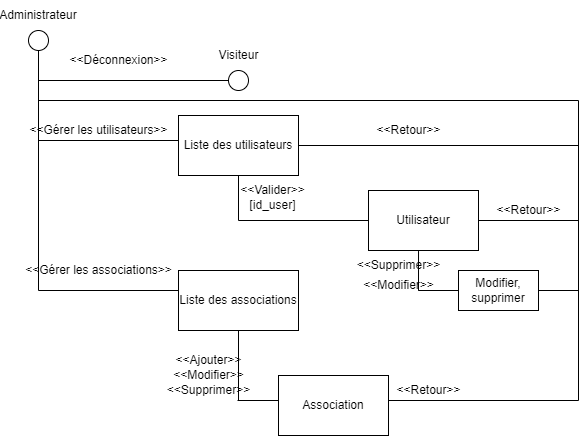

The diagram above was exported from draw.io. Its source (the exported page's mxGraphModel, read from the mxfile embedded in the PNG):
<mxGraphModel dx="1278" dy="579" grid="1" gridSize="10" guides="1" tooltips="1" connect="1" arrows="1" fold="1" page="1" pageScale="1" pageWidth="827" pageHeight="1169" math="0" shadow="0">
  <root>
    <mxCell id="0" />
    <mxCell id="1" parent="0" />
    <mxCell id="3DgHzVP13Zj5Swj7Tt2A-1" value="" style="ellipse;whiteSpace=wrap;html=1;aspect=fixed;" parent="1" vertex="1">
      <mxGeometry x="170" y="110" width="20" height="20" as="geometry" />
    </mxCell>
    <mxCell id="3DgHzVP13Zj5Swj7Tt2A-2" value="Administrateur" style="text;html=1;strokeColor=none;fillColor=none;align=center;verticalAlign=middle;whiteSpace=wrap;rounded=0;" parent="1" vertex="1">
      <mxGeometry x="150" y="80" width="60" height="30" as="geometry" />
    </mxCell>
    <mxCell id="3DgHzVP13Zj5Swj7Tt2A-3" value="" style="endArrow=none;html=1;rounded=0;entryX=0.5;entryY=1;entryDx=0;entryDy=0;" parent="1" target="3DgHzVP13Zj5Swj7Tt2A-1" edge="1">
      <mxGeometry width="50" height="50" relative="1" as="geometry">
        <mxPoint x="180" y="370" as="sourcePoint" />
        <mxPoint x="440" y="280" as="targetPoint" />
      </mxGeometry>
    </mxCell>
    <mxCell id="3DgHzVP13Zj5Swj7Tt2A-4" value="" style="endArrow=none;html=1;rounded=0;" parent="1" edge="1">
      <mxGeometry width="50" height="50" relative="1" as="geometry">
        <mxPoint x="180" y="370" as="sourcePoint" />
        <mxPoint x="320" y="370" as="targetPoint" />
      </mxGeometry>
    </mxCell>
    <mxCell id="3DgHzVP13Zj5Swj7Tt2A-5" value="" style="endArrow=none;html=1;rounded=0;" parent="1" edge="1">
      <mxGeometry width="50" height="50" relative="1" as="geometry">
        <mxPoint x="180" y="220" as="sourcePoint" />
        <mxPoint x="320" y="220" as="targetPoint" />
      </mxGeometry>
    </mxCell>
    <mxCell id="3DgHzVP13Zj5Swj7Tt2A-6" value="&amp;lt;&amp;lt;Gérer les utilisateurs&amp;gt;&amp;gt;" style="text;html=1;align=center;verticalAlign=middle;resizable=0;points=[];autosize=1;strokeColor=none;fillColor=none;" parent="1" vertex="1">
      <mxGeometry x="160" y="195" width="160" height="30" as="geometry" />
    </mxCell>
    <mxCell id="3DgHzVP13Zj5Swj7Tt2A-7" value="&amp;lt;&amp;lt;Gérer les associations&amp;gt;&amp;gt;" style="text;html=1;align=center;verticalAlign=middle;resizable=0;points=[];autosize=1;strokeColor=none;fillColor=none;" parent="1" vertex="1">
      <mxGeometry x="155" y="335" width="170" height="30" as="geometry" />
    </mxCell>
    <mxCell id="3DgHzVP13Zj5Swj7Tt2A-8" value="Liste des utilisateurs" style="rounded=0;whiteSpace=wrap;html=1;" parent="1" vertex="1">
      <mxGeometry x="320" y="195" width="120" height="60" as="geometry" />
    </mxCell>
    <mxCell id="3DgHzVP13Zj5Swj7Tt2A-9" value="Liste des associations" style="rounded=0;whiteSpace=wrap;html=1;" parent="1" vertex="1">
      <mxGeometry x="320" y="350" width="120" height="60" as="geometry" />
    </mxCell>
    <mxCell id="3DgHzVP13Zj5Swj7Tt2A-10" value="" style="endArrow=none;html=1;rounded=0;entryX=0.5;entryY=1;entryDx=0;entryDy=0;" parent="1" target="3DgHzVP13Zj5Swj7Tt2A-8" edge="1">
      <mxGeometry width="50" height="50" relative="1" as="geometry">
        <mxPoint x="380" y="300" as="sourcePoint" />
        <mxPoint x="440" y="280" as="targetPoint" />
      </mxGeometry>
    </mxCell>
    <mxCell id="3DgHzVP13Zj5Swj7Tt2A-11" value="" style="endArrow=none;html=1;rounded=0;" parent="1" target="3DgHzVP13Zj5Swj7Tt2A-12" edge="1">
      <mxGeometry width="50" height="50" relative="1" as="geometry">
        <mxPoint x="380" y="300" as="sourcePoint" />
        <mxPoint x="510" y="300" as="targetPoint" />
      </mxGeometry>
    </mxCell>
    <mxCell id="3DgHzVP13Zj5Swj7Tt2A-12" value="Utilisateur" style="rounded=0;whiteSpace=wrap;html=1;" parent="1" vertex="1">
      <mxGeometry x="510" y="270" width="110" height="60" as="geometry" />
    </mxCell>
    <mxCell id="3DgHzVP13Zj5Swj7Tt2A-13" value="&amp;lt;&amp;lt;Valider&amp;gt;&amp;gt;" style="text;html=1;align=center;verticalAlign=middle;resizable=0;points=[];autosize=1;strokeColor=none;fillColor=none;" parent="1" vertex="1">
      <mxGeometry x="369" y="255" width="90" height="30" as="geometry" />
    </mxCell>
    <mxCell id="3DgHzVP13Zj5Swj7Tt2A-14" value="[id_user]" style="text;html=1;align=center;verticalAlign=middle;resizable=0;points=[];autosize=1;strokeColor=none;fillColor=none;" parent="1" vertex="1">
      <mxGeometry x="379" y="270" width="70" height="30" as="geometry" />
    </mxCell>
    <mxCell id="3DgHzVP13Zj5Swj7Tt2A-15" value="" style="endArrow=none;html=1;rounded=0;entryX=0.5;entryY=1;entryDx=0;entryDy=0;" parent="1" target="3DgHzVP13Zj5Swj7Tt2A-9" edge="1">
      <mxGeometry width="50" height="50" relative="1" as="geometry">
        <mxPoint x="380" y="480" as="sourcePoint" />
        <mxPoint x="390" y="430" as="targetPoint" />
      </mxGeometry>
    </mxCell>
    <mxCell id="3DgHzVP13Zj5Swj7Tt2A-16" value="" style="endArrow=none;html=1;rounded=0;" parent="1" edge="1">
      <mxGeometry width="50" height="50" relative="1" as="geometry">
        <mxPoint x="379" y="480" as="sourcePoint" />
        <mxPoint x="720" y="480" as="targetPoint" />
      </mxGeometry>
    </mxCell>
    <mxCell id="3DgHzVP13Zj5Swj7Tt2A-17" value="" style="endArrow=none;html=1;rounded=0;" parent="1" edge="1">
      <mxGeometry width="50" height="50" relative="1" as="geometry">
        <mxPoint x="720" y="480" as="sourcePoint" />
        <mxPoint x="720" y="180" as="targetPoint" />
      </mxGeometry>
    </mxCell>
    <mxCell id="3DgHzVP13Zj5Swj7Tt2A-18" value="" style="endArrow=none;html=1;rounded=0;entryX=1;entryY=0.5;entryDx=0;entryDy=0;" parent="1" target="3DgHzVP13Zj5Swj7Tt2A-12" edge="1">
      <mxGeometry width="50" height="50" relative="1" as="geometry">
        <mxPoint x="720" y="300" as="sourcePoint" />
        <mxPoint x="440" y="280" as="targetPoint" />
      </mxGeometry>
    </mxCell>
    <mxCell id="3DgHzVP13Zj5Swj7Tt2A-21" value="&amp;lt;&amp;lt;Retour&amp;gt;&amp;gt;" style="text;html=1;align=center;verticalAlign=middle;resizable=0;points=[];autosize=1;strokeColor=none;fillColor=none;" parent="1" vertex="1">
      <mxGeometry x="625" y="275" width="90" height="30" as="geometry" />
    </mxCell>
    <mxCell id="3DgHzVP13Zj5Swj7Tt2A-22" value="&amp;lt;&amp;lt;Retour&amp;gt;&amp;gt;" style="text;html=1;align=center;verticalAlign=middle;resizable=0;points=[];autosize=1;strokeColor=none;fillColor=none;" parent="1" vertex="1">
      <mxGeometry x="525" y="455" width="90" height="30" as="geometry" />
    </mxCell>
    <mxCell id="3DgHzVP13Zj5Swj7Tt2A-23" value="" style="endArrow=none;html=1;rounded=0;entryX=1;entryY=0.5;entryDx=0;entryDy=0;" parent="1" target="3DgHzVP13Zj5Swj7Tt2A-8" edge="1">
      <mxGeometry width="50" height="50" relative="1" as="geometry">
        <mxPoint x="720" y="225" as="sourcePoint" />
        <mxPoint x="440" y="280" as="targetPoint" />
      </mxGeometry>
    </mxCell>
    <mxCell id="3DgHzVP13Zj5Swj7Tt2A-24" value="&amp;lt;&amp;lt;Retour&amp;gt;&amp;gt;" style="text;html=1;align=center;verticalAlign=middle;resizable=0;points=[];autosize=1;strokeColor=none;fillColor=none;" parent="1" vertex="1">
      <mxGeometry x="505" y="195" width="90" height="30" as="geometry" />
    </mxCell>
    <mxCell id="3DgHzVP13Zj5Swj7Tt2A-25" value="" style="endArrow=none;html=1;rounded=0;" parent="1" edge="1">
      <mxGeometry width="50" height="50" relative="1" as="geometry">
        <mxPoint x="180" y="180" as="sourcePoint" />
        <mxPoint x="720" y="180" as="targetPoint" />
      </mxGeometry>
    </mxCell>
    <mxCell id="3DgHzVP13Zj5Swj7Tt2A-26" value="" style="endArrow=none;html=1;rounded=0;" parent="1" edge="1">
      <mxGeometry width="50" height="50" relative="1" as="geometry">
        <mxPoint x="180" y="160" as="sourcePoint" />
        <mxPoint x="370" y="160" as="targetPoint" />
      </mxGeometry>
    </mxCell>
    <mxCell id="3DgHzVP13Zj5Swj7Tt2A-28" value="" style="ellipse;whiteSpace=wrap;html=1;aspect=fixed;" parent="1" vertex="1">
      <mxGeometry x="370" y="150" width="20" height="20" as="geometry" />
    </mxCell>
    <mxCell id="3DgHzVP13Zj5Swj7Tt2A-29" value="Visiteur" style="text;html=1;align=center;verticalAlign=middle;resizable=0;points=[];autosize=1;strokeColor=none;fillColor=none;" parent="1" vertex="1">
      <mxGeometry x="350" y="120" width="60" height="30" as="geometry" />
    </mxCell>
    <mxCell id="Lrv4nOYxpFqKigfmeXn3-1" value="Modifier, supprimer" style="rounded=0;whiteSpace=wrap;html=1;" parent="1" vertex="1">
      <mxGeometry x="600" y="350" width="80" height="40" as="geometry" />
    </mxCell>
    <mxCell id="Lrv4nOYxpFqKigfmeXn3-3" value="" style="endArrow=none;html=1;rounded=0;entryX=0;entryY=0.5;entryDx=0;entryDy=0;" parent="1" target="Lrv4nOYxpFqKigfmeXn3-1" edge="1">
      <mxGeometry width="50" height="50" relative="1" as="geometry">
        <mxPoint x="560" y="370" as="sourcePoint" />
        <mxPoint x="440" y="280" as="targetPoint" />
      </mxGeometry>
    </mxCell>
    <mxCell id="Lrv4nOYxpFqKigfmeXn3-4" value="" style="endArrow=none;html=1;rounded=0;startArrow=none;entryX=0.682;entryY=0.019;entryDx=0;entryDy=0;entryPerimeter=0;" parent="1" target="ESuKTxN71q6CmEpGzKEX-3" edge="1">
      <mxGeometry width="50" height="50" relative="1" as="geometry">
        <mxPoint x="560" y="370" as="sourcePoint" />
        <mxPoint x="560" y="320" as="targetPoint" />
      </mxGeometry>
    </mxCell>
    <mxCell id="Lrv4nOYxpFqKigfmeXn3-5" value="" style="endArrow=none;html=1;rounded=0;exitX=1;exitY=0.5;exitDx=0;exitDy=0;" parent="1" source="Lrv4nOYxpFqKigfmeXn3-1" edge="1">
      <mxGeometry width="50" height="50" relative="1" as="geometry">
        <mxPoint x="390" y="330" as="sourcePoint" />
        <mxPoint x="720" y="370" as="targetPoint" />
      </mxGeometry>
    </mxCell>
    <mxCell id="ESuKTxN71q6CmEpGzKEX-1" value="&amp;lt;&amp;lt;Déconnexion&amp;gt;&amp;gt;" style="text;html=1;align=center;verticalAlign=middle;resizable=0;points=[];autosize=1;strokeColor=none;fillColor=none;" parent="1" vertex="1">
      <mxGeometry x="200" y="125" width="120" height="30" as="geometry" />
    </mxCell>
    <mxCell id="ESuKTxN71q6CmEpGzKEX-3" value="&amp;lt;&amp;lt;Supprimer&amp;gt;&amp;gt;" style="text;html=1;align=center;verticalAlign=middle;resizable=0;points=[];autosize=1;strokeColor=none;fillColor=none;" parent="1" vertex="1">
      <mxGeometry x="485" y="330" width="110" height="30" as="geometry" />
    </mxCell>
    <mxCell id="ESuKTxN71q6CmEpGzKEX-2" value="&amp;lt;&amp;lt;Modifier&amp;gt;&amp;gt;" style="text;html=1;align=center;verticalAlign=middle;resizable=0;points=[];autosize=1;strokeColor=none;fillColor=none;" parent="1" vertex="1">
      <mxGeometry x="495" y="350" width="90" height="30" as="geometry" />
    </mxCell>
    <mxCell id="ESuKTxN71q6CmEpGzKEX-4" value="" style="endArrow=none;html=1;rounded=0;" parent="1" edge="1">
      <mxGeometry width="50" height="50" relative="1" as="geometry">
        <mxPoint x="560" y="370" as="sourcePoint" />
        <mxPoint x="570" y="370" as="targetPoint" />
      </mxGeometry>
    </mxCell>
    <mxCell id="ESuKTxN71q6CmEpGzKEX-5" value="Association" style="rounded=0;whiteSpace=wrap;html=1;" parent="1" vertex="1">
      <mxGeometry x="420" y="455" width="110" height="60" as="geometry" />
    </mxCell>
    <mxCell id="ESuKTxN71q6CmEpGzKEX-6" value="&amp;lt;&amp;lt;Ajouter&amp;gt;&amp;gt;" style="text;html=1;align=center;verticalAlign=middle;resizable=0;points=[];autosize=1;strokeColor=none;fillColor=none;" parent="1" vertex="1">
      <mxGeometry x="305" y="425" width="90" height="30" as="geometry" />
    </mxCell>
    <mxCell id="ESuKTxN71q6CmEpGzKEX-7" value="&amp;lt;&amp;lt;Modifier&amp;gt;&amp;gt;" style="text;html=1;align=center;verticalAlign=middle;resizable=0;points=[];autosize=1;strokeColor=none;fillColor=none;" parent="1" vertex="1">
      <mxGeometry x="305" y="440" width="90" height="30" as="geometry" />
    </mxCell>
    <mxCell id="ESuKTxN71q6CmEpGzKEX-8" value="&amp;lt;&amp;lt;Supprimer&amp;gt;&amp;gt;" style="text;html=1;align=center;verticalAlign=middle;resizable=0;points=[];autosize=1;strokeColor=none;fillColor=none;" parent="1" vertex="1">
      <mxGeometry x="295" y="455" width="110" height="30" as="geometry" />
    </mxCell>
  </root>
</mxGraphModel>